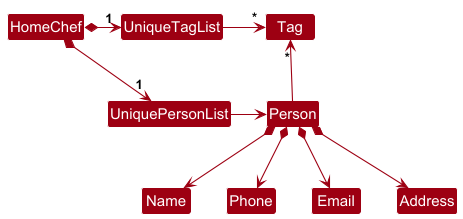

The diagram above was rendered by PlantUML. Its source (embedded in the PNG):
@startuml
!include style.puml
skinparam arrowThickness 1.1
skinparam arrowColor MODEL_COLOR
skinparam classBackgroundColor MODEL_COLOR

HomeChef *-right-> "1" UniquePersonList
HomeChef *-right-> "1" UniqueTagList
UniqueTagList -[hidden]down- UniquePersonList
UniqueTagList -[hidden]down- UniquePersonList

UniqueTagList -right-> "*" Tag
UniquePersonList -right-> Person

Person -up-> "*" Tag

Person *--> Name
Person *--> Phone
Person *--> Email
Person *--> Address
@enduml